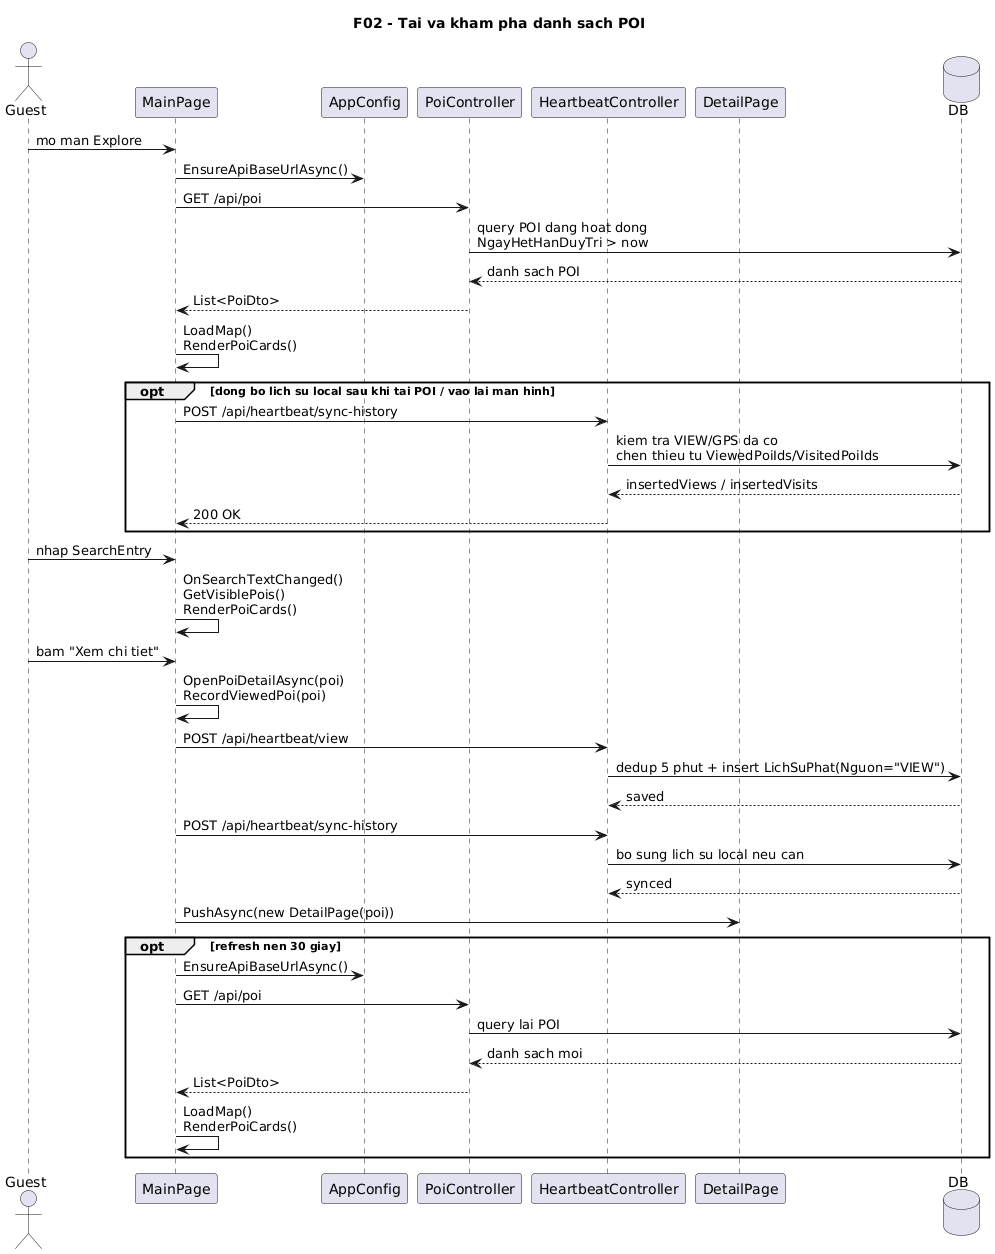

The diagram above was rendered by PlantUML. Its source (embedded in the PNG):
@startuml
' Diagram: F02 - Tai va kham pha danh sach POI (Sequence)
' Status: WIP
' Baseline: branch master, HEAD a5fde70
' Source:
' - VinhKhanhTourDemo/MainPage.xaml.cs: OnAppearing(), LoadPoisFromApi(), OnSearchTextChanged(), OpenPoiDetailAsync(), RecordPoiViewAsync(), SyncPoiHistoryAsync()
' - VinhKhanhTour.API/Controllers/PoiController.cs: GetAll()
' - VinhKhanhTour.API/Controllers/HeartbeatController.cs: RecordView(), SyncHistory()
' Note: Da bo sung luong dong bo lich su local -> server; cac buoc khac duoc giu nguyen.
title F02 - Tai va kham pha danh sach POI

actor Guest
participant MainPage
participant AppConfig
participant "PoiController" as PoiController
participant "HeartbeatController" as HeartbeatController
participant DetailPage
database DB

Guest -> MainPage: mo man Explore
MainPage -> AppConfig: EnsureApiBaseUrlAsync()
MainPage -> PoiController: GET /api/poi
PoiController -> DB: query POI dang hoat dong\nNgayHetHanDuyTri > now
DB --> PoiController: danh sach POI
PoiController --> MainPage: List<PoiDto>
MainPage -> MainPage: LoadMap()\nRenderPoiCards()
opt dong bo lich su local sau khi tai POI / vao lai man hinh
  MainPage -> HeartbeatController: POST /api/heartbeat/sync-history
  HeartbeatController -> DB: kiem tra VIEW/GPS da co\nchen thieu tu ViewedPoiIds/VisitedPoiIds
  DB --> HeartbeatController: insertedViews / insertedVisits
  HeartbeatController --> MainPage: 200 OK
end

Guest -> MainPage: nhap SearchEntry
MainPage -> MainPage: OnSearchTextChanged()\nGetVisiblePois()\nRenderPoiCards()

Guest -> MainPage: bam "Xem chi tiet"
MainPage -> MainPage: OpenPoiDetailAsync(poi)\nRecordViewedPoi(poi)
MainPage -> HeartbeatController: POST /api/heartbeat/view
HeartbeatController -> DB: dedup 5 phut + insert LichSuPhat(Nguon="VIEW")
DB --> HeartbeatController: saved
MainPage -> HeartbeatController: POST /api/heartbeat/sync-history
HeartbeatController -> DB: bo sung lich su local neu can
DB --> HeartbeatController: synced
MainPage -> DetailPage: PushAsync(new DetailPage(poi))

opt refresh nen 30 giay
  MainPage -> AppConfig: EnsureApiBaseUrlAsync()
  MainPage -> PoiController: GET /api/poi
  PoiController -> DB: query lai POI
  DB --> PoiController: danh sach moi
  PoiController --> MainPage: List<PoiDto>
  MainPage -> MainPage: LoadMap()\nRenderPoiCards()
end
@enduml